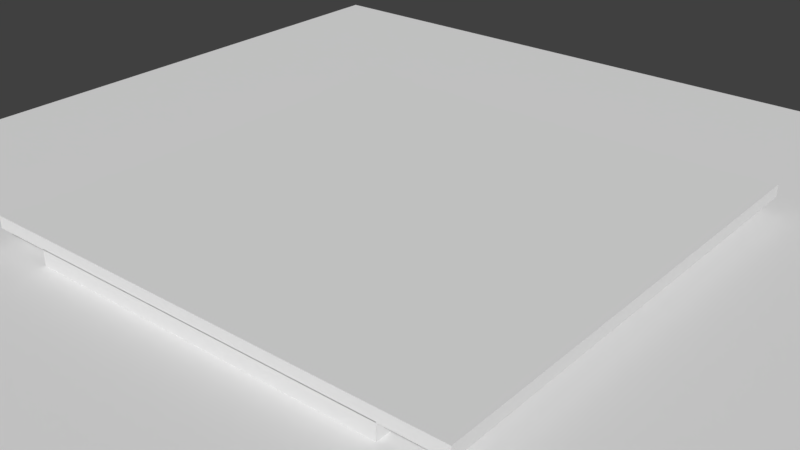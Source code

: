 # Source: baseCourseBlender.blend  (saved by Blender 2.78.0; exported with 4.5.12 LTS)
import bpy
from mathutils import Matrix  # noqa: F401  (used for matrix-valued properties, if any)

bpy.ops.wm.read_factory_settings(use_empty=True)
scene = bpy.context.scene
scene.name = 'Scene'

# ---- collections
col_collection_1 = bpy.data.collections.new('Collection 1'); scene.collection.children.link(col_collection_1)

# ---- world
world_world = bpy.data.worlds.new('World'); scene.world = world_world
world_world.color = (0.05088, 0.05088, 0.05088)
world_world.use_sun_shadow = False
world_world.sun_shadow_jitter_overblur = 0.0
world_world.cycles.sampling_method = 'MANUAL'

# ---- meshes
me_cube_002 = bpy.data.meshes.new('Cube.002')
me_cube_002.from_pydata([(-1.0, -1.0, -1.0), (-1.0, -1.0, 1.0), (-1.0, 1.0, -1.0), (-1.0, 1.0, 1.0), (1.0, -1.0, -1.0), (1.0, -1.0, 1.0), (1.0, 1.0, -1.0), (1.0, 1.0, 1.0)], [], [(0, 1, 3, 2), (2, 3, 7, 6), (6, 7, 5, 4), (4, 5, 1, 0), (2, 6, 4, 0), (7, 3, 1, 5)])
me_cube_002.use_remesh_preserve_volume = False
me_cube_002.use_remesh_preserve_attributes = False
me_cube_002.use_mirror_vertex_groups = False
me_cube_002.update()
me_plane = bpy.data.meshes.new('Plane')
me_plane.from_pydata([(-1.0, -1.0, 0.0), (1.0, -1.0, 0.0), (-1.0, 1.0, 0.0), (1.0, 1.0, 0.0)], [], [(0, 1, 3, 2)])
me_plane.use_remesh_preserve_volume = False
me_plane.use_remesh_preserve_attributes = False
me_plane.use_mirror_vertex_groups = False
me_plane.update()
me_cylinder = bpy.data.meshes.new('Cylinder')
me_cylinder.from_pydata([(0.0, 1.0, -1.0), (0.0, 1.0, 1.0), (0.1951, 0.9808, -1.0), (0.1951, 0.9808, 1.0), (0.3827, 0.9239, -1.0), (0.3827, 0.9239, 1.0), (0.5556, 0.8315, -1.0), (0.5556, 0.8315, 1.0), (0.7071, 0.7071, -1.0), (0.7071, 0.7071, 1.0), (0.8315, 0.5556, -1.0), (0.8315, 0.5556, 1.0), (0.9239, 0.3827, -1.0), (0.9239, 0.3827, 1.0), (0.9808, 0.1951, -1.0), (0.9808, 0.1951, 1.0), (1.0, 7.55e-08, -1.0), (1.0, 7.55e-08, 1.0), (0.9808, -0.1951, -1.0), (0.9808, -0.1951, 1.0), (0.9239, -0.3827, -1.0), (0.9239, -0.3827, 1.0), (0.8315, -0.5556, -1.0), (0.8315, -0.5556, 1.0), (0.7071, -0.7071, -1.0), (0.7071, -0.7071, 1.0), (0.5556, -0.8315, -1.0), (0.5556, -0.8315, 1.0), (0.3827, -0.9239, -1.0), (0.3827, -0.9239, 1.0), (0.1951, -0.9808, -1.0), (0.1951, -0.9808, 1.0), (-3.258e-07, -1.0, -1.0), (-3.258e-07, -1.0, 1.0), (-0.1951, -0.9808, -1.0), (-0.1951, -0.9808, 1.0), (-0.3827, -0.9239, -1.0), (-0.3827, -0.9239, 1.0), (-0.5556, -0.8315, -1.0), (-0.5556, -0.8315, 1.0), (-0.7071, -0.7071, -1.0), (-0.7071, -0.7071, 1.0), (-0.8315, -0.5556, -1.0), (-0.8315, -0.5556, 1.0), (-0.9239, -0.3827, -1.0), (-0.9239, -0.3827, 1.0), (-0.9808, -0.1951, -1.0), (-0.9808, -0.1951, 1.0), (-1.0, 9.656e-07, -1.0), (-1.0, 9.656e-07, 1.0), (-0.9808, 0.1951, -1.0), (-0.9808, 0.1951, 1.0), (-0.9239, 0.3827, -1.0), (-0.9239, 0.3827, 1.0), (-0.8315, 0.5556, -1.0), (-0.8315, 0.5556, 1.0), (-0.7071, 0.7071, -1.0), (-0.7071, 0.7071, 1.0), (-0.5556, 0.8315, -1.0), (-0.5556, 0.8315, 1.0), (-0.3827, 0.9239, -1.0), (-0.3827, 0.9239, 1.0), (-0.1951, 0.9808, -1.0), (-0.1951, 0.9808, 1.0)], [], [(0, 1, 3, 2), (2, 3, 5, 4), (4, 5, 7, 6), (6, 7, 9, 8), (8, 9, 11, 10), (10, 11, 13, 12), (12, 13, 15, 14), (14, 15, 17, 16), (16, 17, 19, 18), (18, 19, 21, 20), (20, 21, 23, 22), (22, 23, 25, 24), (24, 25, 27, 26), (26, 27, 29, 28), (28, 29, 31, 30), (30, 31, 33, 32), (32, 33, 35, 34), (34, 35, 37, 36), (36, 37, 39, 38), (38, 39, 41, 40), (40, 41, 43, 42), (42, 43, 45, 44), (44, 45, 47, 46), (46, 47, 49, 48), (48, 49, 51, 50), (50, 51, 53, 52), (52, 53, 55, 54), (54, 55, 57, 56), (56, 57, 59, 58), (58, 59, 61, 60), (3, 1, 63, 61, 59, 57, 55, 53, 51, 49, 47, 45, 43, 41, 39, 37, 35, 33, 31, 29, 27, 25, 23, 21, 19, 17, 15, 13, 11, 9, 7, 5), (60, 61, 63, 62), (62, 63, 1, 0), (0, 2, 4, 6, 8, 10, 12, 14, 16, 18, 20, 22, 24, 26, 28, 30, 32, 34, 36, 38, 40, 42, 44, 46, 48, 50, 52, 54, 56, 58, 60, 62)])
me_cylinder.polygons.foreach_set('use_smooth', [True] * 34)
me_cylinder.use_remesh_preserve_volume = False
me_cylinder.use_remesh_preserve_attributes = False
me_cylinder.use_mirror_vertex_groups = False
me_cylinder.update()
me_cube_001 = bpy.data.meshes.new('Cube.001')
me_cube_001.from_pydata([(-1.0, -1.0, -0.7964), (-1.0, -1.0, 1.0), (-1.0, 1.0, -0.7964), (-1.0, 1.0, 1.0), (1.0, -1.0, -0.7964), (1.0, -1.0, 1.0), (1.0, 1.0, -0.7964), (1.0, 1.0, 1.0), (-0.9496, -0.9496, 1.0), (-0.9496, 0.9496, 1.0), (0.9496, 0.9496, 1.0), (0.9496, -0.9496, 1.0), (-0.9496, -0.9496, 0.1337), (-0.9496, 0.9496, 0.1337), (0.9496, 0.9496, 0.1337), (0.9496, -0.9496, 0.1337)], [], [(0, 1, 3, 2), (2, 3, 7, 6), (6, 7, 5, 4), (4, 5, 1, 0), (2, 6, 4, 0), (5, 7, 10, 11), (8, 11, 15, 12), (3, 1, 8, 9), (1, 5, 11, 8), (7, 3, 9, 10), (14, 13, 12, 15), (10, 9, 13, 14), (11, 10, 14, 15), (9, 8, 12, 13)])
me_cube_001.use_remesh_preserve_volume = False
me_cube_001.use_remesh_preserve_attributes = False
me_cube_001.use_mirror_vertex_groups = False
me_cube_001.update()

# ---- objects
ob_ceiling = bpy.data.objects.new('Ceiling', me_cube_002)
ob_cursor = bpy.data.objects.new('Cursor', me_plane)
ob_hole = bpy.data.objects.new('Hole', me_cylinder)
ob_course = bpy.data.objects.new('Course', me_cube_001)

# ---- transforms, parenting, visibility, modifiers, constraints
ob_ceiling.location = (0.0, 0.0, 3.917)
ob_ceiling.scale = (40.0, 40.0, 1.0)
ob_ceiling.hide_viewport = True
ob_ceiling.lineart.crease_threshold = 0.0
ob_cursor.location = (0.0, 0.0, 0.3546)
ob_cursor.scale = (-82.97, -82.97, -82.97)
ob_cursor.hide_viewport = True
ob_cursor.lineart.crease_threshold = 0.0
ob_hole.location = (-22.03, 31.95, 1.108)
ob_hole.scale = (2.0, 2.0, 2.852)
ob_hole.hide_viewport = True
ob_hole.lineart.crease_threshold = 0.0
ob_course.location = (0.0, 0.0, 0.0)
ob_course.scale = (30.0, 40.0, 3.0)
ob_course.lineart.crease_threshold = 0.0
_m = ob_course.modifiers.new('Boolean', 'BOOLEAN')
_m.object = ob_hole
_m.solver = 'FAST'
_m = ob_course.modifiers.new('Triangulate', 'TRIANGULATE')

# ---- collection membership
col_collection_1.objects.link(ob_ceiling)
col_collection_1.objects.link(ob_cursor)
col_collection_1.objects.link(ob_hole)
col_collection_1.objects.link(ob_course)

# ---- scene / render settings (as saved in the file)
scene.frame_start = 1; scene.frame_end = 250; scene.frame_set(1)
scene.render.engine = 'BLENDER_EEVEE_NEXT'
scene.render.resolution_percentage = 50
scene.render.dither_intensity = 0.0
scene.cycles.use_denoising = False
scene.cycles.samples = 128
scene.cycles.sampling_pattern = 'TABULATED_SOBOL'
scene.cycles.light_sampling_threshold = 0.0
scene.cycles.use_adaptive_sampling = False
scene.cycles.use_light_tree = False
scene.cycles.blur_glossy = 0.0
scene.cycles.sample_clamp_indirect = 0.0
scene.view_settings.view_transform = 'Standard'
bpy.context.view_layer.update()

# ---- added for rendering (the .blend has no active camera and no usable light): camera, sun
cam_auto = bpy.data.cameras.new('AutoCamera')
cam_auto.lens = 50.0
cam_auto.sensor_width = 36.0
cam_auto.clip_end = 1627.03
ob_auto_camera = bpy.data.objects.new('AutoCamera', cam_auto)
scene.collection.objects.link(ob_auto_camera)
ob_auto_camera.location = (92.7087, -111.25, 74.9521)
ob_auto_camera.rotation_euler = (1.09748, -7.21219e-08, 0.694738)
scene.camera = ob_auto_camera
light_auto_sun = bpy.data.lights.new('AutoSun', 'SUN')
light_auto_sun.energy = 3.0
light_auto_sun.angle = 0.0523599
ob_auto_sun = bpy.data.objects.new('AutoSun', light_auto_sun)
scene.collection.objects.link(ob_auto_sun)
ob_auto_sun.rotation_euler = (0.872665, 0.174533, 0.523599)
bpy.context.view_layer.update()
